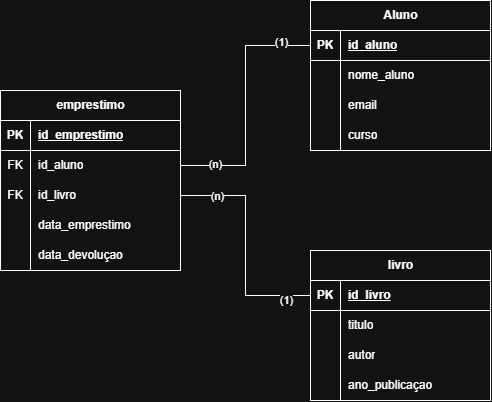

The diagram above was exported from draw.io. Its source (the exported page's mxGraphModel, read from the mxfile embedded in the PNG):
<mxGraphModel dx="1414" dy="777" grid="1" gridSize="10" guides="1" tooltips="1" connect="1" arrows="1" fold="1" page="1" pageScale="1" pageWidth="827" pageHeight="1169" math="0" shadow="0">
  <root>
    <mxCell id="0" />
    <mxCell id="1" parent="0" />
    <mxCell id="prf90YDvE3Lthom7z0r6-1" parent="1" style="shape=table;startSize=30;container=1;collapsible=1;childLayout=tableLayout;fixedRows=1;rowLines=0;fontStyle=1;align=center;resizeLast=1;html=1;" value="Aluno" vertex="1">
      <mxGeometry height="150" width="180" x="500" y="90" as="geometry" />
    </mxCell>
    <mxCell id="prf90YDvE3Lthom7z0r6-2" parent="prf90YDvE3Lthom7z0r6-1" style="shape=tableRow;horizontal=0;startSize=0;swimlaneHead=0;swimlaneBody=0;fillColor=none;collapsible=0;dropTarget=0;points=[[0,0.5],[1,0.5]];portConstraint=eastwest;top=0;left=0;right=0;bottom=1;" value="" vertex="1">
      <mxGeometry height="30" width="180" y="30" as="geometry" />
    </mxCell>
    <mxCell id="prf90YDvE3Lthom7z0r6-3" parent="prf90YDvE3Lthom7z0r6-2" style="shape=partialRectangle;connectable=0;fillColor=none;top=0;left=0;bottom=0;right=0;fontStyle=1;overflow=hidden;whiteSpace=wrap;html=1;" value="PK" vertex="1">
      <mxGeometry height="30" width="30" as="geometry">
        <mxRectangle height="30" width="30" as="alternateBounds" />
      </mxGeometry>
    </mxCell>
    <mxCell id="prf90YDvE3Lthom7z0r6-4" parent="prf90YDvE3Lthom7z0r6-2" style="shape=partialRectangle;connectable=0;fillColor=none;top=0;left=0;bottom=0;right=0;align=left;spacingLeft=6;fontStyle=5;overflow=hidden;whiteSpace=wrap;html=1;" value="id_aluno" vertex="1">
      <mxGeometry height="30" width="150" x="30" as="geometry">
        <mxRectangle height="30" width="150" as="alternateBounds" />
      </mxGeometry>
    </mxCell>
    <mxCell id="prf90YDvE3Lthom7z0r6-5" parent="prf90YDvE3Lthom7z0r6-1" style="shape=tableRow;horizontal=0;startSize=0;swimlaneHead=0;swimlaneBody=0;fillColor=none;collapsible=0;dropTarget=0;points=[[0,0.5],[1,0.5]];portConstraint=eastwest;top=0;left=0;right=0;bottom=0;" value="" vertex="1">
      <mxGeometry height="30" width="180" y="60" as="geometry" />
    </mxCell>
    <mxCell id="prf90YDvE3Lthom7z0r6-6" parent="prf90YDvE3Lthom7z0r6-5" style="shape=partialRectangle;connectable=0;fillColor=none;top=0;left=0;bottom=0;right=0;editable=1;overflow=hidden;whiteSpace=wrap;html=1;" value="" vertex="1">
      <mxGeometry height="30" width="30" as="geometry">
        <mxRectangle height="30" width="30" as="alternateBounds" />
      </mxGeometry>
    </mxCell>
    <mxCell id="prf90YDvE3Lthom7z0r6-7" parent="prf90YDvE3Lthom7z0r6-5" style="shape=partialRectangle;connectable=0;fillColor=none;top=0;left=0;bottom=0;right=0;align=left;spacingLeft=6;overflow=hidden;whiteSpace=wrap;html=1;" value="nome_aluno" vertex="1">
      <mxGeometry height="30" width="150" x="30" as="geometry">
        <mxRectangle height="30" width="150" as="alternateBounds" />
      </mxGeometry>
    </mxCell>
    <mxCell id="prf90YDvE3Lthom7z0r6-8" parent="prf90YDvE3Lthom7z0r6-1" style="shape=tableRow;horizontal=0;startSize=0;swimlaneHead=0;swimlaneBody=0;fillColor=none;collapsible=0;dropTarget=0;points=[[0,0.5],[1,0.5]];portConstraint=eastwest;top=0;left=0;right=0;bottom=0;" value="" vertex="1">
      <mxGeometry height="30" width="180" y="90" as="geometry" />
    </mxCell>
    <mxCell id="prf90YDvE3Lthom7z0r6-9" parent="prf90YDvE3Lthom7z0r6-8" style="shape=partialRectangle;connectable=0;fillColor=none;top=0;left=0;bottom=0;right=0;editable=1;overflow=hidden;whiteSpace=wrap;html=1;" value="" vertex="1">
      <mxGeometry height="30" width="30" as="geometry">
        <mxRectangle height="30" width="30" as="alternateBounds" />
      </mxGeometry>
    </mxCell>
    <mxCell id="prf90YDvE3Lthom7z0r6-10" parent="prf90YDvE3Lthom7z0r6-8" style="shape=partialRectangle;connectable=0;fillColor=none;top=0;left=0;bottom=0;right=0;align=left;spacingLeft=6;overflow=hidden;whiteSpace=wrap;html=1;" value="email" vertex="1">
      <mxGeometry height="30" width="150" x="30" as="geometry">
        <mxRectangle height="30" width="150" as="alternateBounds" />
      </mxGeometry>
    </mxCell>
    <mxCell id="prf90YDvE3Lthom7z0r6-11" parent="prf90YDvE3Lthom7z0r6-1" style="shape=tableRow;horizontal=0;startSize=0;swimlaneHead=0;swimlaneBody=0;fillColor=none;collapsible=0;dropTarget=0;points=[[0,0.5],[1,0.5]];portConstraint=eastwest;top=0;left=0;right=0;bottom=0;" value="" vertex="1">
      <mxGeometry height="30" width="180" y="120" as="geometry" />
    </mxCell>
    <mxCell id="prf90YDvE3Lthom7z0r6-12" parent="prf90YDvE3Lthom7z0r6-11" style="shape=partialRectangle;connectable=0;fillColor=none;top=0;left=0;bottom=0;right=0;editable=1;overflow=hidden;whiteSpace=wrap;html=1;" value="" vertex="1">
      <mxGeometry height="30" width="30" as="geometry">
        <mxRectangle height="30" width="30" as="alternateBounds" />
      </mxGeometry>
    </mxCell>
    <mxCell id="prf90YDvE3Lthom7z0r6-13" parent="prf90YDvE3Lthom7z0r6-11" style="shape=partialRectangle;connectable=0;fillColor=none;top=0;left=0;bottom=0;right=0;align=left;spacingLeft=6;overflow=hidden;whiteSpace=wrap;html=1;" value="curso" vertex="1">
      <mxGeometry height="30" width="150" x="30" as="geometry">
        <mxRectangle height="30" width="150" as="alternateBounds" />
      </mxGeometry>
    </mxCell>
    <mxCell id="prf90YDvE3Lthom7z0r6-14" parent="1" style="shape=table;startSize=30;container=1;collapsible=1;childLayout=tableLayout;fixedRows=1;rowLines=0;fontStyle=1;align=center;resizeLast=1;html=1;" value="livro" vertex="1">
      <mxGeometry height="150" width="180" x="500" y="340" as="geometry" />
    </mxCell>
    <mxCell id="prf90YDvE3Lthom7z0r6-15" parent="prf90YDvE3Lthom7z0r6-14" style="shape=tableRow;horizontal=0;startSize=0;swimlaneHead=0;swimlaneBody=0;fillColor=none;collapsible=0;dropTarget=0;points=[[0,0.5],[1,0.5]];portConstraint=eastwest;top=0;left=0;right=0;bottom=1;" value="" vertex="1">
      <mxGeometry height="30" width="180" y="30" as="geometry" />
    </mxCell>
    <mxCell id="prf90YDvE3Lthom7z0r6-16" parent="prf90YDvE3Lthom7z0r6-15" style="shape=partialRectangle;connectable=0;fillColor=none;top=0;left=0;bottom=0;right=0;fontStyle=1;overflow=hidden;whiteSpace=wrap;html=1;" value="PK" vertex="1">
      <mxGeometry height="30" width="30" as="geometry">
        <mxRectangle height="30" width="30" as="alternateBounds" />
      </mxGeometry>
    </mxCell>
    <mxCell id="prf90YDvE3Lthom7z0r6-17" parent="prf90YDvE3Lthom7z0r6-15" style="shape=partialRectangle;connectable=0;fillColor=none;top=0;left=0;bottom=0;right=0;align=left;spacingLeft=6;fontStyle=5;overflow=hidden;whiteSpace=wrap;html=1;" value="id_livro" vertex="1">
      <mxGeometry height="30" width="150" x="30" as="geometry">
        <mxRectangle height="30" width="150" as="alternateBounds" />
      </mxGeometry>
    </mxCell>
    <mxCell id="prf90YDvE3Lthom7z0r6-18" parent="prf90YDvE3Lthom7z0r6-14" style="shape=tableRow;horizontal=0;startSize=0;swimlaneHead=0;swimlaneBody=0;fillColor=none;collapsible=0;dropTarget=0;points=[[0,0.5],[1,0.5]];portConstraint=eastwest;top=0;left=0;right=0;bottom=0;" value="" vertex="1">
      <mxGeometry height="30" width="180" y="60" as="geometry" />
    </mxCell>
    <mxCell id="prf90YDvE3Lthom7z0r6-19" parent="prf90YDvE3Lthom7z0r6-18" style="shape=partialRectangle;connectable=0;fillColor=none;top=0;left=0;bottom=0;right=0;editable=1;overflow=hidden;whiteSpace=wrap;html=1;" value="" vertex="1">
      <mxGeometry height="30" width="30" as="geometry">
        <mxRectangle height="30" width="30" as="alternateBounds" />
      </mxGeometry>
    </mxCell>
    <mxCell id="prf90YDvE3Lthom7z0r6-20" parent="prf90YDvE3Lthom7z0r6-18" style="shape=partialRectangle;connectable=0;fillColor=none;top=0;left=0;bottom=0;right=0;align=left;spacingLeft=6;overflow=hidden;whiteSpace=wrap;html=1;" value="titulo" vertex="1">
      <mxGeometry height="30" width="150" x="30" as="geometry">
        <mxRectangle height="30" width="150" as="alternateBounds" />
      </mxGeometry>
    </mxCell>
    <mxCell id="prf90YDvE3Lthom7z0r6-21" parent="prf90YDvE3Lthom7z0r6-14" style="shape=tableRow;horizontal=0;startSize=0;swimlaneHead=0;swimlaneBody=0;fillColor=none;collapsible=0;dropTarget=0;points=[[0,0.5],[1,0.5]];portConstraint=eastwest;top=0;left=0;right=0;bottom=0;" value="" vertex="1">
      <mxGeometry height="30" width="180" y="90" as="geometry" />
    </mxCell>
    <mxCell id="prf90YDvE3Lthom7z0r6-22" parent="prf90YDvE3Lthom7z0r6-21" style="shape=partialRectangle;connectable=0;fillColor=none;top=0;left=0;bottom=0;right=0;editable=1;overflow=hidden;whiteSpace=wrap;html=1;" value="" vertex="1">
      <mxGeometry height="30" width="30" as="geometry">
        <mxRectangle height="30" width="30" as="alternateBounds" />
      </mxGeometry>
    </mxCell>
    <mxCell id="prf90YDvE3Lthom7z0r6-23" parent="prf90YDvE3Lthom7z0r6-21" style="shape=partialRectangle;connectable=0;fillColor=none;top=0;left=0;bottom=0;right=0;align=left;spacingLeft=6;overflow=hidden;whiteSpace=wrap;html=1;" value="autor" vertex="1">
      <mxGeometry height="30" width="150" x="30" as="geometry">
        <mxRectangle height="30" width="150" as="alternateBounds" />
      </mxGeometry>
    </mxCell>
    <mxCell id="prf90YDvE3Lthom7z0r6-24" parent="prf90YDvE3Lthom7z0r6-14" style="shape=tableRow;horizontal=0;startSize=0;swimlaneHead=0;swimlaneBody=0;fillColor=none;collapsible=0;dropTarget=0;points=[[0,0.5],[1,0.5]];portConstraint=eastwest;top=0;left=0;right=0;bottom=0;" value="" vertex="1">
      <mxGeometry height="30" width="180" y="120" as="geometry" />
    </mxCell>
    <mxCell id="prf90YDvE3Lthom7z0r6-25" parent="prf90YDvE3Lthom7z0r6-24" style="shape=partialRectangle;connectable=0;fillColor=none;top=0;left=0;bottom=0;right=0;editable=1;overflow=hidden;whiteSpace=wrap;html=1;" value="" vertex="1">
      <mxGeometry height="30" width="30" as="geometry">
        <mxRectangle height="30" width="30" as="alternateBounds" />
      </mxGeometry>
    </mxCell>
    <mxCell id="prf90YDvE3Lthom7z0r6-26" parent="prf90YDvE3Lthom7z0r6-24" style="shape=partialRectangle;connectable=0;fillColor=none;top=0;left=0;bottom=0;right=0;align=left;spacingLeft=6;overflow=hidden;whiteSpace=wrap;html=1;" value="ano_publicaçao" vertex="1">
      <mxGeometry height="30" width="150" x="30" as="geometry">
        <mxRectangle height="30" width="150" as="alternateBounds" />
      </mxGeometry>
    </mxCell>
    <mxCell id="prf90YDvE3Lthom7z0r6-42" parent="1" style="shape=table;startSize=30;container=1;collapsible=1;childLayout=tableLayout;fixedRows=1;rowLines=0;fontStyle=1;align=center;resizeLast=1;html=1;" value="emprestimo" vertex="1">
      <mxGeometry height="180" width="180" x="190" y="180" as="geometry" />
    </mxCell>
    <mxCell id="prf90YDvE3Lthom7z0r6-43" parent="prf90YDvE3Lthom7z0r6-42" style="shape=tableRow;horizontal=0;startSize=0;swimlaneHead=0;swimlaneBody=0;fillColor=none;collapsible=0;dropTarget=0;points=[[0,0.5],[1,0.5]];portConstraint=eastwest;top=0;left=0;right=0;bottom=1;" value="" vertex="1">
      <mxGeometry height="30" width="180" y="30" as="geometry" />
    </mxCell>
    <mxCell id="prf90YDvE3Lthom7z0r6-44" parent="prf90YDvE3Lthom7z0r6-43" style="shape=partialRectangle;connectable=0;fillColor=none;top=0;left=0;bottom=0;right=0;fontStyle=1;overflow=hidden;whiteSpace=wrap;html=1;" value="PK" vertex="1">
      <mxGeometry height="30" width="30" as="geometry">
        <mxRectangle height="30" width="30" as="alternateBounds" />
      </mxGeometry>
    </mxCell>
    <mxCell id="prf90YDvE3Lthom7z0r6-45" parent="prf90YDvE3Lthom7z0r6-43" style="shape=partialRectangle;connectable=0;fillColor=none;top=0;left=0;bottom=0;right=0;align=left;spacingLeft=6;fontStyle=5;overflow=hidden;whiteSpace=wrap;html=1;" value="id_emprestimo" vertex="1">
      <mxGeometry height="30" width="150" x="30" as="geometry">
        <mxRectangle height="30" width="150" as="alternateBounds" />
      </mxGeometry>
    </mxCell>
    <mxCell id="prf90YDvE3Lthom7z0r6-46" parent="prf90YDvE3Lthom7z0r6-42" style="shape=tableRow;horizontal=0;startSize=0;swimlaneHead=0;swimlaneBody=0;fillColor=none;collapsible=0;dropTarget=0;points=[[0,0.5],[1,0.5]];portConstraint=eastwest;top=0;left=0;right=0;bottom=0;" value="" vertex="1">
      <mxGeometry height="30" width="180" y="60" as="geometry" />
    </mxCell>
    <mxCell id="prf90YDvE3Lthom7z0r6-47" parent="prf90YDvE3Lthom7z0r6-46" style="shape=partialRectangle;connectable=0;fillColor=none;top=0;left=0;bottom=0;right=0;editable=1;overflow=hidden;whiteSpace=wrap;html=1;" value="FK" vertex="1">
      <mxGeometry height="30" width="30" as="geometry">
        <mxRectangle height="30" width="30" as="alternateBounds" />
      </mxGeometry>
    </mxCell>
    <mxCell id="prf90YDvE3Lthom7z0r6-48" parent="prf90YDvE3Lthom7z0r6-46" style="shape=partialRectangle;connectable=0;fillColor=none;top=0;left=0;bottom=0;right=0;align=left;spacingLeft=6;overflow=hidden;whiteSpace=wrap;html=1;" value="id_aluno" vertex="1">
      <mxGeometry height="30" width="150" x="30" as="geometry">
        <mxRectangle height="30" width="150" as="alternateBounds" />
      </mxGeometry>
    </mxCell>
    <mxCell id="prf90YDvE3Lthom7z0r6-49" parent="prf90YDvE3Lthom7z0r6-42" style="shape=tableRow;horizontal=0;startSize=0;swimlaneHead=0;swimlaneBody=0;fillColor=none;collapsible=0;dropTarget=0;points=[[0,0.5],[1,0.5]];portConstraint=eastwest;top=0;left=0;right=0;bottom=0;" value="" vertex="1">
      <mxGeometry height="30" width="180" y="90" as="geometry" />
    </mxCell>
    <mxCell id="prf90YDvE3Lthom7z0r6-50" parent="prf90YDvE3Lthom7z0r6-49" style="shape=partialRectangle;connectable=0;fillColor=none;top=0;left=0;bottom=0;right=0;editable=1;overflow=hidden;whiteSpace=wrap;html=1;" value="FK" vertex="1">
      <mxGeometry height="30" width="30" as="geometry">
        <mxRectangle height="30" width="30" as="alternateBounds" />
      </mxGeometry>
    </mxCell>
    <mxCell id="prf90YDvE3Lthom7z0r6-51" parent="prf90YDvE3Lthom7z0r6-49" style="shape=partialRectangle;connectable=0;fillColor=none;top=0;left=0;bottom=0;right=0;align=left;spacingLeft=6;overflow=hidden;whiteSpace=wrap;html=1;" value="id_livro" vertex="1">
      <mxGeometry height="30" width="150" x="30" as="geometry">
        <mxRectangle height="30" width="150" as="alternateBounds" />
      </mxGeometry>
    </mxCell>
    <mxCell id="prf90YDvE3Lthom7z0r6-52" parent="prf90YDvE3Lthom7z0r6-42" style="shape=tableRow;horizontal=0;startSize=0;swimlaneHead=0;swimlaneBody=0;fillColor=none;collapsible=0;dropTarget=0;points=[[0,0.5],[1,0.5]];portConstraint=eastwest;top=0;left=0;right=0;bottom=0;" value="" vertex="1">
      <mxGeometry height="30" width="180" y="120" as="geometry" />
    </mxCell>
    <mxCell id="prf90YDvE3Lthom7z0r6-53" parent="prf90YDvE3Lthom7z0r6-52" style="shape=partialRectangle;connectable=0;fillColor=none;top=0;left=0;bottom=0;right=0;editable=1;overflow=hidden;whiteSpace=wrap;html=1;" value="" vertex="1">
      <mxGeometry height="30" width="30" as="geometry">
        <mxRectangle height="30" width="30" as="alternateBounds" />
      </mxGeometry>
    </mxCell>
    <mxCell id="prf90YDvE3Lthom7z0r6-54" parent="prf90YDvE3Lthom7z0r6-52" style="shape=partialRectangle;connectable=0;fillColor=none;top=0;left=0;bottom=0;right=0;align=left;spacingLeft=6;overflow=hidden;whiteSpace=wrap;html=1;" value="data_emprestimo" vertex="1">
      <mxGeometry height="30" width="150" x="30" as="geometry">
        <mxRectangle height="30" width="150" as="alternateBounds" />
      </mxGeometry>
    </mxCell>
    <mxCell id="prf90YDvE3Lthom7z0r6-72" parent="prf90YDvE3Lthom7z0r6-42" style="shape=tableRow;horizontal=0;startSize=0;swimlaneHead=0;swimlaneBody=0;fillColor=none;collapsible=0;dropTarget=0;points=[[0,0.5],[1,0.5]];portConstraint=eastwest;top=0;left=0;right=0;bottom=0;" value="" vertex="1">
      <mxGeometry height="30" width="180" y="150" as="geometry" />
    </mxCell>
    <mxCell id="prf90YDvE3Lthom7z0r6-73" parent="prf90YDvE3Lthom7z0r6-72" style="shape=partialRectangle;connectable=0;fillColor=none;top=0;left=0;bottom=0;right=0;editable=1;overflow=hidden;whiteSpace=wrap;html=1;" value="" vertex="1">
      <mxGeometry height="30" width="30" as="geometry">
        <mxRectangle height="30" width="30" as="alternateBounds" />
      </mxGeometry>
    </mxCell>
    <mxCell id="prf90YDvE3Lthom7z0r6-74" parent="prf90YDvE3Lthom7z0r6-72" style="shape=partialRectangle;connectable=0;fillColor=none;top=0;left=0;bottom=0;right=0;align=left;spacingLeft=6;overflow=hidden;whiteSpace=wrap;html=1;" value="data_devoluçao" vertex="1">
      <mxGeometry height="30" width="150" x="30" as="geometry">
        <mxRectangle height="30" width="150" as="alternateBounds" />
      </mxGeometry>
    </mxCell>
    <mxCell id="prf90YDvE3Lthom7z0r6-75" edge="1" parent="1" source="prf90YDvE3Lthom7z0r6-2" style="edgeStyle=orthogonalEdgeStyle;rounded=0;orthogonalLoop=1;jettySize=auto;html=1;exitX=0;exitY=0.5;exitDx=0;exitDy=0;entryX=1;entryY=0.5;entryDx=0;entryDy=0;endArrow=none;endFill=0;" target="prf90YDvE3Lthom7z0r6-46">
      <mxGeometry relative="1" as="geometry" />
    </mxCell>
    <mxCell id="prf90YDvE3Lthom7z0r6-78" connectable="0" parent="prf90YDvE3Lthom7z0r6-75" style="edgeLabel;html=1;align=center;verticalAlign=middle;resizable=0;points=[];" value="(n)" vertex="1">
      <mxGeometry relative="1" x="0.728" y="-2" as="geometry">
        <mxPoint as="offset" />
      </mxGeometry>
    </mxCell>
    <mxCell id="prf90YDvE3Lthom7z0r6-79" connectable="0" parent="prf90YDvE3Lthom7z0r6-75" style="edgeLabel;html=1;align=center;verticalAlign=middle;resizable=0;points=[];" value="(1)" vertex="1">
      <mxGeometry relative="1" x="-0.76" y="-4" as="geometry">
        <mxPoint as="offset" />
      </mxGeometry>
    </mxCell>
    <mxCell id="prf90YDvE3Lthom7z0r6-76" edge="1" parent="1" source="prf90YDvE3Lthom7z0r6-49" style="edgeStyle=orthogonalEdgeStyle;rounded=0;orthogonalLoop=1;jettySize=auto;html=1;exitX=1;exitY=0.5;exitDx=0;exitDy=0;entryX=0;entryY=0.5;entryDx=0;entryDy=0;endArrow=none;endFill=0;" target="prf90YDvE3Lthom7z0r6-15">
      <mxGeometry relative="1" as="geometry" />
    </mxCell>
    <mxCell id="prf90YDvE3Lthom7z0r6-77" connectable="0" parent="prf90YDvE3Lthom7z0r6-76" style="edgeLabel;html=1;align=center;verticalAlign=middle;resizable=0;points=[];" value="(n)" vertex="1">
      <mxGeometry relative="1" x="-0.69" as="geometry">
        <mxPoint as="offset" />
      </mxGeometry>
    </mxCell>
    <mxCell id="prf90YDvE3Lthom7z0r6-80" connectable="0" parent="prf90YDvE3Lthom7z0r6-76" style="edgeLabel;html=1;align=center;verticalAlign=middle;resizable=0;points=[];" value="(1)" vertex="1">
      <mxGeometry relative="1" x="0.7826" y="-4" as="geometry">
        <mxPoint as="offset" />
      </mxGeometry>
    </mxCell>
  </root>
</mxGraphModel>